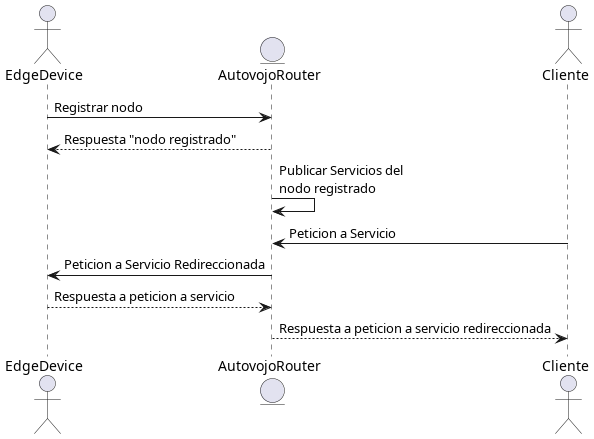

The diagram above was rendered by PlantUML. Its source (embedded in the PNG):
@startuml

actor EdgeDevice as EdgeDevice
entity AutovojoRouter as AutovojoRouter
actor Cliente as Client

EdgeDevice -> AutovojoRouter: Registrar nodo
AutovojoRouter --> EdgeDevice: Respuesta "nodo registrado"
AutovojoRouter -> AutovojoRouter: Publicar Servicios del \nnodo registrado
Client -> AutovojoRouter: Peticion a Servicio
AutovojoRouter -> EdgeDevice: Peticion a Servicio Redireccionada 
EdgeDevice --> AutovojoRouter: Respuesta a peticion a servicio
AutovojoRouter --> Client: Respuesta a peticion a servicio redireccionada

@enduml